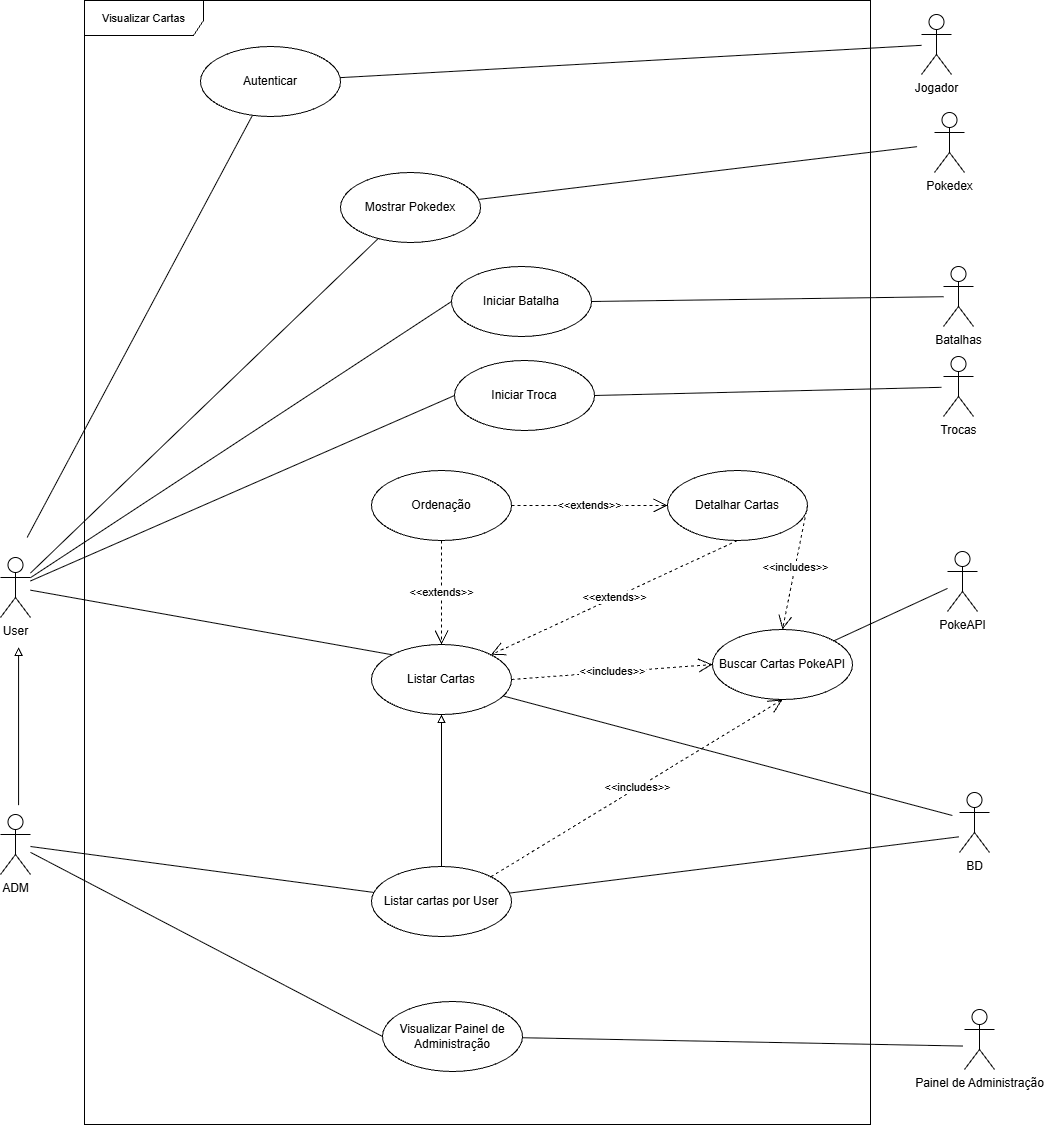

The diagram above was exported from draw.io. Its source (the exported page's mxGraphModel, read from the mxfile embedded in the PNG):
<mxGraphModel dx="2191" dy="1618" grid="0" gridSize="10" guides="1" tooltips="1" connect="1" arrows="1" fold="1" page="0" pageScale="1" pageWidth="827" pageHeight="1169" background="light-dark(#ffffff, #121212)" math="0" shadow="0">
  <root>
    <mxCell id="0" />
    <mxCell id="1" parent="0" />
    <mxCell id="UGpxqN8AdTcGgC-NMggw-16" edge="1" parent="1" source="UGpxqN8AdTcGgC-NMggw-1" style="rounded=0;orthogonalLoop=1;jettySize=auto;html=1;entryX=0;entryY=0.5;entryDx=0;entryDy=0;endArrow=none;endFill=0;" target="UGpxqN8AdTcGgC-NMggw-7">
      <mxGeometry relative="1" as="geometry" />
    </mxCell>
    <mxCell id="UGpxqN8AdTcGgC-NMggw-31" edge="1" parent="1" source="UGpxqN8AdTcGgC-NMggw-1" style="edgeStyle=none;shape=connector;rounded=0;orthogonalLoop=1;jettySize=auto;html=1;strokeColor=default;align=center;verticalAlign=middle;fontFamily=Helvetica;fontSize=11;fontColor=default;labelBackgroundColor=default;endArrow=none;endFill=0;" target="UGpxqN8AdTcGgC-NMggw-12">
      <mxGeometry relative="1" as="geometry" />
    </mxCell>
    <mxCell id="UGpxqN8AdTcGgC-NMggw-32" edge="1" parent="1" source="UGpxqN8AdTcGgC-NMggw-1" style="edgeStyle=none;shape=connector;rounded=0;orthogonalLoop=1;jettySize=auto;html=1;entryX=0;entryY=0.5;entryDx=0;entryDy=0;strokeColor=default;align=center;verticalAlign=middle;fontFamily=Helvetica;fontSize=11;fontColor=default;labelBackgroundColor=default;endArrow=none;endFill=0;" target="UGpxqN8AdTcGgC-NMggw-11">
      <mxGeometry relative="1" as="geometry" />
    </mxCell>
    <mxCell id="UGpxqN8AdTcGgC-NMggw-1" parent="1" style="shape=umlActor;verticalLabelPosition=bottom;verticalAlign=top;html=1;" value="User" vertex="1">
      <mxGeometry height="60" width="30" x="-262" y="489" as="geometry" />
    </mxCell>
    <mxCell id="UGpxqN8AdTcGgC-NMggw-2" parent="1" style="shape=umlActor;verticalLabelPosition=bottom;verticalAlign=top;html=1;" value="PokeAPI" vertex="1">
      <mxGeometry height="60" width="30" x="685" y="483" as="geometry" />
    </mxCell>
    <mxCell id="UGpxqN8AdTcGgC-NMggw-4" parent="1" style="ellipse;whiteSpace=wrap;html=1;" value="Ordenação" vertex="1">
      <mxGeometry height="70" width="140" x="109" y="402" as="geometry" />
    </mxCell>
    <mxCell id="UGpxqN8AdTcGgC-NMggw-6" parent="1" style="ellipse;whiteSpace=wrap;html=1;" value="Listar Cartas" vertex="1">
      <mxGeometry height="70" width="140" x="109" y="576" as="geometry" />
    </mxCell>
    <mxCell id="aKorVTWR3v17wliIjwuN-13" edge="1" parent="1" source="UGpxqN8AdTcGgC-NMggw-7" style="edgeStyle=none;shape=connector;rounded=0;orthogonalLoop=1;jettySize=auto;html=1;exitX=1;exitY=0.5;exitDx=0;exitDy=0;strokeColor=default;align=center;verticalAlign=middle;fontFamily=Helvetica;fontSize=11;fontColor=default;labelBackgroundColor=default;endArrow=none;endFill=0;">
      <mxGeometry relative="1" as="geometry">
        <mxPoint x="678.88" y="318.82" as="targetPoint" />
      </mxGeometry>
    </mxCell>
    <mxCell id="UGpxqN8AdTcGgC-NMggw-7" parent="1" style="ellipse;whiteSpace=wrap;html=1;" value="Iniciar Troca" vertex="1">
      <mxGeometry height="70" width="140" x="192" y="292" as="geometry" />
    </mxCell>
    <mxCell id="UGpxqN8AdTcGgC-NMggw-9" parent="1" style="ellipse;whiteSpace=wrap;html=1;" value="Detalhar Cartas" vertex="1">
      <mxGeometry height="70" width="140" x="405" y="402" as="geometry" />
    </mxCell>
    <mxCell id="UGpxqN8AdTcGgC-NMggw-29" edge="1" parent="1" source="UGpxqN8AdTcGgC-NMggw-10" style="edgeStyle=none;shape=connector;rounded=0;orthogonalLoop=1;jettySize=auto;html=1;strokeColor=default;align=center;verticalAlign=middle;fontFamily=Helvetica;fontSize=11;fontColor=default;labelBackgroundColor=default;endArrow=none;endFill=0;">
      <mxGeometry relative="1" as="geometry">
        <mxPoint x="696.33" y="768.33" as="targetPoint" />
      </mxGeometry>
    </mxCell>
    <mxCell id="UGpxqN8AdTcGgC-NMggw-10" parent="1" style="ellipse;whiteSpace=wrap;html=1;" value="Listar cartas por User" vertex="1">
      <mxGeometry height="70" width="140" x="109" y="798" as="geometry" />
    </mxCell>
    <mxCell id="UGpxqN8AdTcGgC-NMggw-11" parent="1" style="ellipse;whiteSpace=wrap;html=1;" value="Iniciar Batalha" vertex="1">
      <mxGeometry height="70" width="140" x="189" y="198" as="geometry" />
    </mxCell>
    <mxCell id="aKorVTWR3v17wliIjwuN-11" edge="1" parent="1" source="UGpxqN8AdTcGgC-NMggw-12" style="shape=connector;rounded=0;orthogonalLoop=1;jettySize=auto;html=1;strokeColor=default;align=center;verticalAlign=middle;fontFamily=Helvetica;fontSize=11;fontColor=default;labelBackgroundColor=default;endArrow=none;endFill=0;">
      <mxGeometry relative="1" as="geometry">
        <mxPoint x="654.579011615954" y="78.15792686060854" as="targetPoint" />
      </mxGeometry>
    </mxCell>
    <mxCell id="UGpxqN8AdTcGgC-NMggw-12" parent="1" style="ellipse;whiteSpace=wrap;html=1;" value="Mostrar Pokedex" vertex="1">
      <mxGeometry height="70" width="140" x="78" y="104" as="geometry" />
    </mxCell>
    <mxCell id="UGpxqN8AdTcGgC-NMggw-25" edge="1" parent="1" source="UGpxqN8AdTcGgC-NMggw-13" style="edgeStyle=none;shape=connector;rounded=0;orthogonalLoop=1;jettySize=auto;html=1;strokeColor=default;align=center;verticalAlign=middle;fontFamily=Helvetica;fontSize=11;fontColor=default;labelBackgroundColor=default;endArrow=none;endFill=0;" target="UGpxqN8AdTcGgC-NMggw-10">
      <mxGeometry relative="1" as="geometry" />
    </mxCell>
    <mxCell id="aKorVTWR3v17wliIjwuN-26" edge="1" parent="1" source="UGpxqN8AdTcGgC-NMggw-13" style="edgeStyle=none;shape=connector;rounded=0;orthogonalLoop=1;jettySize=auto;html=1;entryX=0;entryY=0.5;entryDx=0;entryDy=0;strokeColor=default;align=center;verticalAlign=middle;fontFamily=Helvetica;fontSize=11;fontColor=default;labelBackgroundColor=default;endArrow=none;endFill=0;" target="aKorVTWR3v17wliIjwuN-21">
      <mxGeometry relative="1" as="geometry" />
    </mxCell>
    <mxCell id="UGpxqN8AdTcGgC-NMggw-13" parent="1" style="shape=umlActor;verticalLabelPosition=bottom;verticalAlign=top;html=1;" value="ADM" vertex="1">
      <mxGeometry height="60" width="30" x="-262" y="746" as="geometry" />
    </mxCell>
    <mxCell id="UGpxqN8AdTcGgC-NMggw-17" edge="1" parent="1" source="UGpxqN8AdTcGgC-NMggw-1" style="edgeStyle=none;shape=connector;rounded=0;orthogonalLoop=1;jettySize=auto;html=1;entryX=0;entryY=0;entryDx=0;entryDy=0;strokeColor=default;align=center;verticalAlign=middle;fontFamily=Helvetica;fontSize=11;fontColor=default;labelBackgroundColor=default;endArrow=none;endFill=0;" target="UGpxqN8AdTcGgC-NMggw-6">
      <mxGeometry relative="1" as="geometry" />
    </mxCell>
    <mxCell id="UGpxqN8AdTcGgC-NMggw-20" edge="1" parent="1" source="UGpxqN8AdTcGgC-NMggw-6" style="edgeStyle=none;shape=connector;rounded=0;orthogonalLoop=1;jettySize=auto;html=1;strokeColor=default;align=center;verticalAlign=middle;fontFamily=Helvetica;fontSize=11;fontColor=default;labelBackgroundColor=default;endArrow=none;endFill=0;">
      <mxGeometry relative="1" as="geometry">
        <mxPoint x="689.86" y="747" as="targetPoint" />
      </mxGeometry>
    </mxCell>
    <mxCell id="UGpxqN8AdTcGgC-NMggw-23" edge="1" parent="1" source="UGpxqN8AdTcGgC-NMggw-6" style="endArrow=open;endSize=12;dashed=1;html=1;rounded=0;strokeColor=default;align=center;verticalAlign=middle;fontFamily=Helvetica;fontSize=11;fontColor=default;labelBackgroundColor=default;exitX=1;exitY=0.5;exitDx=0;exitDy=0;entryX=0;entryY=0.5;entryDx=0;entryDy=0;" target="UGpxqN8AdTcGgC-NMggw-8" value="&amp;lt;&amp;lt;includes&amp;gt;&amp;gt;">
      <mxGeometry relative="1" width="160" as="geometry">
        <mxPoint as="offset" />
        <mxPoint x="402" y="579" as="sourcePoint" />
        <mxPoint x="562" y="579" as="targetPoint" />
      </mxGeometry>
    </mxCell>
    <mxCell id="UGpxqN8AdTcGgC-NMggw-30" edge="1" parent="1" source="UGpxqN8AdTcGgC-NMggw-8" style="edgeStyle=none;shape=connector;rounded=0;orthogonalLoop=1;jettySize=auto;html=1;strokeColor=default;align=center;verticalAlign=middle;fontFamily=Helvetica;fontSize=11;fontColor=default;labelBackgroundColor=default;endArrow=none;endFill=0;" target="UGpxqN8AdTcGgC-NMggw-2">
      <mxGeometry relative="1" as="geometry" />
    </mxCell>
    <mxCell id="UGpxqN8AdTcGgC-NMggw-8" parent="1" style="ellipse;whiteSpace=wrap;html=1;" value="Buscar Cartas PokeAPI" vertex="1">
      <mxGeometry height="70" width="140" x="450" y="561" as="geometry" />
    </mxCell>
    <mxCell id="UGpxqN8AdTcGgC-NMggw-26" edge="1" parent="1" source="UGpxqN8AdTcGgC-NMggw-10" style="endArrow=open;endSize=12;dashed=1;html=1;rounded=0;strokeColor=default;align=center;verticalAlign=middle;fontFamily=Helvetica;fontSize=11;fontColor=default;labelBackgroundColor=default;exitX=1;exitY=0;exitDx=0;exitDy=0;entryX=0.5;entryY=1;entryDx=0;entryDy=0;" target="UGpxqN8AdTcGgC-NMggw-8" value="&amp;lt;&amp;lt;includes&amp;gt;&amp;gt;">
      <mxGeometry relative="1" width="160" as="geometry">
        <mxPoint as="offset" />
        <mxPoint x="246" y="841" as="sourcePoint" />
        <mxPoint x="406" y="841" as="targetPoint" />
      </mxGeometry>
    </mxCell>
    <mxCell id="UGpxqN8AdTcGgC-NMggw-27" edge="1" parent="1" source="UGpxqN8AdTcGgC-NMggw-9" style="endArrow=open;endSize=12;dashed=1;html=1;rounded=0;strokeColor=default;align=center;verticalAlign=middle;fontFamily=Helvetica;fontSize=11;fontColor=default;labelBackgroundColor=default;exitX=0.5;exitY=1;exitDx=0;exitDy=0;entryX=1;entryY=0;entryDx=0;entryDy=0;" target="UGpxqN8AdTcGgC-NMggw-6" value="&amp;lt;&amp;lt;extends&amp;gt;&amp;gt;">
      <mxGeometry relative="1" width="160" as="geometry">
        <mxPoint as="offset" />
        <mxPoint x="277" y="639" as="sourcePoint" />
        <mxPoint x="349.83" y="496.9" as="targetPoint" />
      </mxGeometry>
    </mxCell>
    <mxCell id="UGpxqN8AdTcGgC-NMggw-28" edge="1" parent="1" source="UGpxqN8AdTcGgC-NMggw-4" style="endArrow=open;endSize=12;dashed=1;html=1;rounded=0;strokeColor=default;align=center;verticalAlign=middle;fontFamily=Helvetica;fontSize=11;fontColor=default;labelBackgroundColor=default;exitX=0.5;exitY=1;exitDx=0;exitDy=0;entryX=0.5;entryY=0;entryDx=0;entryDy=0;" target="UGpxqN8AdTcGgC-NMggw-6" value="&amp;lt;&amp;lt;extends&amp;gt;&amp;gt;">
      <mxGeometry relative="1" width="160" as="geometry">
        <mxPoint as="offset" />
        <mxPoint x="273" y="530" as="sourcePoint" />
        <mxPoint x="219.07" y="520.07" as="targetPoint" />
      </mxGeometry>
    </mxCell>
    <mxCell id="UGpxqN8AdTcGgC-NMggw-33" edge="1" parent="1" source="UGpxqN8AdTcGgC-NMggw-9" style="endArrow=open;endSize=12;dashed=1;html=1;rounded=0;strokeColor=default;align=center;verticalAlign=middle;fontFamily=Helvetica;fontSize=11;fontColor=default;labelBackgroundColor=default;exitX=1;exitY=0.5;exitDx=0;exitDy=0;entryX=0.5;entryY=0;entryDx=0;entryDy=0;" target="UGpxqN8AdTcGgC-NMggw-8" value="&amp;lt;&amp;lt;includes&amp;gt;&amp;gt;">
      <mxGeometry relative="1" width="160" as="geometry">
        <mxPoint as="offset" />
        <mxPoint x="584" y="592" as="sourcePoint" />
        <mxPoint x="780" y="360" as="targetPoint" />
      </mxGeometry>
    </mxCell>
    <mxCell id="aKorVTWR3v17wliIjwuN-1" edge="1" parent="1" style="edgeStyle=none;shape=connector;rounded=0;orthogonalLoop=1;jettySize=auto;html=1;strokeColor=default;align=center;verticalAlign=middle;fontFamily=Helvetica;fontSize=11;fontColor=default;labelBackgroundColor=default;endArrow=block;endFill=0;">
      <mxGeometry relative="1" as="geometry">
        <mxPoint x="-243.92" y="736.65" as="sourcePoint" />
        <mxPoint x="-243.92" y="578.85" as="targetPoint" />
      </mxGeometry>
    </mxCell>
    <mxCell id="aKorVTWR3v17wliIjwuN-2" edge="1" parent="1" source="UGpxqN8AdTcGgC-NMggw-4" style="endArrow=open;endSize=12;dashed=1;html=1;rounded=0;strokeColor=default;align=center;verticalAlign=middle;fontFamily=Helvetica;fontSize=11;fontColor=default;labelBackgroundColor=default;exitX=1;exitY=0.5;exitDx=0;exitDy=0;entryX=0;entryY=0.5;entryDx=0;entryDy=0;" target="UGpxqN8AdTcGgC-NMggw-9" value="&amp;lt;&amp;lt;extends&amp;gt;&amp;gt;">
      <mxGeometry relative="1" width="160" as="geometry">
        <mxPoint as="offset" />
        <mxPoint x="578" y="534" as="sourcePoint" />
        <mxPoint x="684" y="392" as="targetPoint" />
      </mxGeometry>
    </mxCell>
    <mxCell id="aKorVTWR3v17wliIjwuN-3" edge="1" parent="1" source="UGpxqN8AdTcGgC-NMggw-10" style="edgeStyle=none;shape=connector;rounded=0;orthogonalLoop=1;jettySize=auto;html=1;strokeColor=default;align=center;verticalAlign=middle;fontFamily=Helvetica;fontSize=11;fontColor=default;labelBackgroundColor=default;endArrow=block;endFill=0;entryX=0.5;entryY=1;entryDx=0;entryDy=0;exitX=0.5;exitY=0;exitDx=0;exitDy=0;" target="UGpxqN8AdTcGgC-NMggw-6">
      <mxGeometry relative="1" as="geometry">
        <mxPoint x="166" y="759.65" as="sourcePoint" />
        <mxPoint x="192.35000000000002" y="658" as="targetPoint" />
      </mxGeometry>
    </mxCell>
    <mxCell id="aKorVTWR3v17wliIjwuN-4" parent="1" style="shape=umlActor;verticalLabelPosition=bottom;verticalAlign=top;html=1;" value="Pokedex" vertex="1">
      <mxGeometry height="60" width="30" x="672" y="44" as="geometry" />
    </mxCell>
    <mxCell id="aKorVTWR3v17wliIjwuN-8" parent="1" style="shape=umlActor;verticalLabelPosition=bottom;verticalAlign=top;html=1;" value="Batalhas" vertex="1">
      <mxGeometry height="60" width="30" x="681" y="198" as="geometry" />
    </mxCell>
    <mxCell id="aKorVTWR3v17wliIjwuN-9" parent="1" style="shape=umlActor;verticalLabelPosition=bottom;verticalAlign=top;html=1;" value="Trocas" vertex="1">
      <mxGeometry height="60" width="30" x="681" y="288" as="geometry" />
    </mxCell>
    <mxCell id="aKorVTWR3v17wliIjwuN-12" edge="1" parent="1" source="UGpxqN8AdTcGgC-NMggw-11" style="shape=connector;rounded=0;orthogonalLoop=1;jettySize=auto;html=1;strokeColor=default;align=center;verticalAlign=middle;fontFamily=Helvetica;fontSize=11;fontColor=default;labelBackgroundColor=default;endArrow=none;endFill=0;exitX=1;exitY=0.5;exitDx=0;exitDy=0;" target="aKorVTWR3v17wliIjwuN-8">
      <mxGeometry relative="1" as="geometry">
        <mxPoint x="418" y="250.84207313939146" as="sourcePoint" />
        <mxPoint x="649.53" y="183.42" as="targetPoint" />
      </mxGeometry>
    </mxCell>
    <mxCell id="aKorVTWR3v17wliIjwuN-14" parent="1" style="shape=umlActor;verticalLabelPosition=bottom;verticalAlign=top;html=1;" value="Jogador" vertex="1">
      <mxGeometry height="60" width="30" x="659" y="-54" as="geometry" />
    </mxCell>
    <mxCell id="aKorVTWR3v17wliIjwuN-16" edge="1" parent="1" source="aKorVTWR3v17wliIjwuN-15" style="edgeStyle=none;shape=connector;rounded=0;orthogonalLoop=1;jettySize=auto;html=1;strokeColor=default;align=center;verticalAlign=middle;fontFamily=Helvetica;fontSize=11;fontColor=default;labelBackgroundColor=default;endArrow=none;endFill=0;" target="aKorVTWR3v17wliIjwuN-14">
      <mxGeometry relative="1" as="geometry">
        <mxPoint x="642.789460834704" y="-45.63156931023855" as="targetPoint" />
      </mxGeometry>
    </mxCell>
    <mxCell id="aKorVTWR3v17wliIjwuN-17" edge="1" parent="1" source="aKorVTWR3v17wliIjwuN-15" style="edgeStyle=none;shape=connector;rounded=0;orthogonalLoop=1;jettySize=auto;html=1;strokeColor=default;align=center;verticalAlign=middle;fontFamily=Helvetica;fontSize=11;fontColor=default;labelBackgroundColor=default;endArrow=none;endFill=0;">
      <mxGeometry relative="1" as="geometry">
        <mxPoint x="-235.31" y="468.89" as="targetPoint" />
      </mxGeometry>
    </mxCell>
    <mxCell id="aKorVTWR3v17wliIjwuN-15" parent="1" style="ellipse;whiteSpace=wrap;html=1;" value="Autenticar" vertex="1">
      <mxGeometry height="70" width="140" x="-62" y="-22" as="geometry" />
    </mxCell>
    <mxCell id="aKorVTWR3v17wliIjwuN-20" parent="1" style="shape=umlFrame;whiteSpace=wrap;html=1;pointerEvents=0;fontFamily=Helvetica;fontSize=11;fontColor=default;labelBackgroundColor=default;width=119;height=35;" value="Visualizar Cartas" vertex="1">
      <mxGeometry height="1124" width="786" x="-178" y="-68" as="geometry" />
    </mxCell>
    <mxCell id="aKorVTWR3v17wliIjwuN-25" edge="1" parent="1" source="aKorVTWR3v17wliIjwuN-21" style="edgeStyle=none;shape=connector;rounded=0;orthogonalLoop=1;jettySize=auto;html=1;strokeColor=default;align=center;verticalAlign=middle;fontFamily=Helvetica;fontSize=11;fontColor=default;labelBackgroundColor=default;endArrow=none;endFill=0;">
      <mxGeometry relative="1" as="geometry">
        <mxPoint x="700.0527086759871" y="977.52640573602" as="targetPoint" />
      </mxGeometry>
    </mxCell>
    <mxCell id="aKorVTWR3v17wliIjwuN-21" parent="1" style="ellipse;whiteSpace=wrap;html=1;" value="Visualizar Painel de Administração" vertex="1">
      <mxGeometry height="70" width="140" x="120" y="933" as="geometry" />
    </mxCell>
    <mxCell id="aKorVTWR3v17wliIjwuN-22" parent="1" style="shape=umlActor;verticalLabelPosition=bottom;verticalAlign=top;html=1;" value="Painel de Administração" vertex="1">
      <mxGeometry height="60" width="30" x="702" y="941" as="geometry" />
    </mxCell>
    <mxCell id="aKorVTWR3v17wliIjwuN-27" parent="1" style="shape=umlActor;verticalLabelPosition=bottom;verticalAlign=top;html=1;" value="BD" vertex="1">
      <mxGeometry height="60" width="30" x="697" y="724" as="geometry" />
    </mxCell>
  </root>
</mxGraphModel>